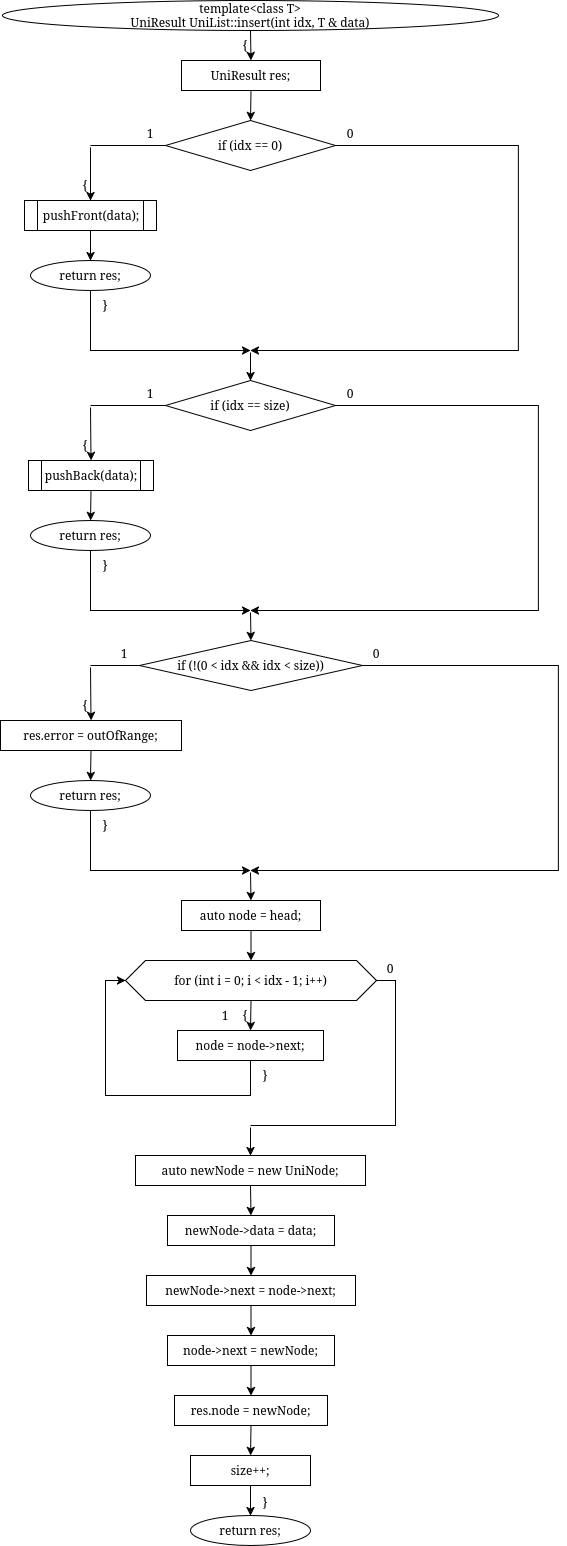

The diagram above was exported from draw.io. Its source (the exported page's mxGraphModel, read from the mxfile embedded in the PNG):
<mxGraphModel dx="375" dy="-218" grid="1" gridSize="10" guides="1" tooltips="1" connect="1" arrows="1" fold="1" page="1" pageScale="1" pageWidth="850" pageHeight="1100" math="0" shadow="0">
  <root>
    <mxCell id="0" />
    <mxCell id="1" parent="0" />
    <mxCell id="wMTyb6-KVzNWYsJpBsUY-1059" parent="1" style="ellipse;whiteSpace=wrap;html=1;" value="&lt;div&gt;template&amp;lt;class T&amp;gt;&lt;/div&gt;&lt;div&gt;UniResult UniList::insert(int idx, T &amp;amp; data)&lt;/div&gt;" vertex="1">
      <mxGeometry height="30" width="496" x="872" y="1510" as="geometry" />
    </mxCell>
    <mxCell id="wMTyb6-KVzNWYsJpBsUY-1060" parent="1" style="text;html=1;whiteSpace=wrap;strokeColor=none;fillColor=none;align=center;verticalAlign=middle;rounded=0;" value="{" vertex="1">
      <mxGeometry height="16" width="20" x="1105" y="1547" as="geometry" />
    </mxCell>
    <mxCell id="wMTyb6-KVzNWYsJpBsUY-1061" parent="1" style="rounded=0;whiteSpace=wrap;html=1;" value="UniResult&lt;T&gt; res;" vertex="1">
      <mxGeometry height="30" width="139" x="1051" y="1570" as="geometry" />
    </mxCell>
    <mxCell id="wMTyb6-KVzNWYsJpBsUY-1062" parent="1" style="rhombus;whiteSpace=wrap;html=1;" value="if (idx == 0)" vertex="1">
      <mxGeometry height="50" width="170" x="1035" y="1630" as="geometry" />
    </mxCell>
    <mxCell id="wMTyb6-KVzNWYsJpBsUY-1063" parent="1" style="text;html=1;whiteSpace=wrap;strokeColor=none;fillColor=none;align=center;verticalAlign=middle;rounded=0;" value="1" vertex="1">
      <mxGeometry height="16" width="20" x="1010" y="1635" as="geometry" />
    </mxCell>
    <mxCell id="wMTyb6-KVzNWYsJpBsUY-1064" parent="1" style="text;html=1;whiteSpace=wrap;strokeColor=none;fillColor=none;align=center;verticalAlign=middle;rounded=0;" value="0" vertex="1">
      <mxGeometry height="16" width="20" x="1210" y="1635" as="geometry" />
    </mxCell>
    <mxCell id="wMTyb6-KVzNWYsJpBsUY-1065" parent="1" style="text;html=1;whiteSpace=wrap;strokeColor=none;fillColor=none;align=center;verticalAlign=middle;rounded=0;" value="{" vertex="1">
      <mxGeometry height="16" width="20" x="945" y="1687" as="geometry" />
    </mxCell>
    <mxCell id="wMTyb6-KVzNWYsJpBsUY-1066" parent="1" style="rounded=0;whiteSpace=wrap;html=1;fillColor=none;strokeColor=none;" value="" vertex="1">
      <mxGeometry height="2" width="2" x="959" y="1655" as="geometry" />
    </mxCell>
    <mxCell id="wMTyb6-KVzNWYsJpBsUY-1067" parent="1" style="shape=process;whiteSpace=wrap;html=1;backgroundOutline=1;" value="pushFront(data);" vertex="1">
      <mxGeometry height="30" width="132" x="894" y="1710" as="geometry" />
    </mxCell>
    <mxCell id="wMTyb6-KVzNWYsJpBsUY-1068" parent="1" style="ellipse;whiteSpace=wrap;html=1;" value="return res;" vertex="1">
      <mxGeometry height="30" width="120" x="900" y="1770" as="geometry" />
    </mxCell>
    <mxCell id="wMTyb6-KVzNWYsJpBsUY-1069" parent="1" style="text;html=1;whiteSpace=wrap;strokeColor=none;fillColor=none;align=center;verticalAlign=middle;rounded=0;" value="}" vertex="1">
      <mxGeometry height="16" width="20" x="965" y="1807" as="geometry" />
    </mxCell>
    <mxCell id="wMTyb6-KVzNWYsJpBsUY-1070" parent="1" style="rounded=0;whiteSpace=wrap;html=1;fillColor=none;strokeColor=none;" value="" vertex="1">
      <mxGeometry height="2" width="2" x="1119" y="1860" as="geometry" />
    </mxCell>
    <mxCell id="wMTyb6-KVzNWYsJpBsUY-1071" parent="1" style="rhombus;whiteSpace=wrap;html=1;" value="if (idx == size)" vertex="1">
      <mxGeometry height="50" width="170" x="1035" y="1890" as="geometry" />
    </mxCell>
    <mxCell id="wMTyb6-KVzNWYsJpBsUY-1072" parent="1" style="text;html=1;whiteSpace=wrap;strokeColor=none;fillColor=none;align=center;verticalAlign=middle;rounded=0;" value="1" vertex="1">
      <mxGeometry height="16" width="20" x="1010" y="1895" as="geometry" />
    </mxCell>
    <mxCell id="wMTyb6-KVzNWYsJpBsUY-1073" parent="1" style="text;html=1;whiteSpace=wrap;strokeColor=none;fillColor=none;align=center;verticalAlign=middle;rounded=0;" value="0" vertex="1">
      <mxGeometry height="16" width="20" x="1210" y="1895" as="geometry" />
    </mxCell>
    <mxCell id="wMTyb6-KVzNWYsJpBsUY-1074" parent="1" style="text;html=1;whiteSpace=wrap;strokeColor=none;fillColor=none;align=center;verticalAlign=middle;rounded=0;" value="{" vertex="1">
      <mxGeometry height="16" width="20" x="945" y="1947" as="geometry" />
    </mxCell>
    <mxCell id="wMTyb6-KVzNWYsJpBsUY-1075" parent="1" style="rounded=0;whiteSpace=wrap;html=1;fillColor=none;strokeColor=none;" value="" vertex="1">
      <mxGeometry height="2" width="2" x="959" y="1915" as="geometry" />
    </mxCell>
    <mxCell id="wMTyb6-KVzNWYsJpBsUY-1076" parent="1" style="shape=process;whiteSpace=wrap;html=1;backgroundOutline=1;" value="pushBack(data);" vertex="1">
      <mxGeometry height="30" width="125" x="898" y="1970" as="geometry" />
    </mxCell>
    <mxCell id="wMTyb6-KVzNWYsJpBsUY-1077" parent="1" style="ellipse;whiteSpace=wrap;html=1;" value="return res;" vertex="1">
      <mxGeometry height="30" width="120" x="900" y="2030" as="geometry" />
    </mxCell>
    <mxCell id="wMTyb6-KVzNWYsJpBsUY-1078" parent="1" style="text;html=1;whiteSpace=wrap;strokeColor=none;fillColor=none;align=center;verticalAlign=middle;rounded=0;" value="}" vertex="1">
      <mxGeometry height="16" width="20" x="965" y="2067" as="geometry" />
    </mxCell>
    <mxCell id="wMTyb6-KVzNWYsJpBsUY-1079" parent="1" style="rounded=0;whiteSpace=wrap;html=1;fillColor=none;strokeColor=none;" value="" vertex="1">
      <mxGeometry height="2" width="2" x="1119" y="2120" as="geometry" />
    </mxCell>
    <mxCell id="wMTyb6-KVzNWYsJpBsUY-1080" parent="1" style="rhombus;whiteSpace=wrap;html=1;" value="if (!(0 &lt; idx &amp;&amp; idx &lt; size))" vertex="1">
      <mxGeometry height="50" width="223" x="1009" y="2150" as="geometry" />
    </mxCell>
    <mxCell id="wMTyb6-KVzNWYsJpBsUY-1081" parent="1" style="text;html=1;whiteSpace=wrap;strokeColor=none;fillColor=none;align=center;verticalAlign=middle;rounded=0;" value="1" vertex="1">
      <mxGeometry height="16" width="20" x="984" y="2155" as="geometry" />
    </mxCell>
    <mxCell id="wMTyb6-KVzNWYsJpBsUY-1082" parent="1" style="text;html=1;whiteSpace=wrap;strokeColor=none;fillColor=none;align=center;verticalAlign=middle;rounded=0;" value="0" vertex="1">
      <mxGeometry height="16" width="20" x="1236" y="2155" as="geometry" />
    </mxCell>
    <mxCell id="wMTyb6-KVzNWYsJpBsUY-1083" parent="1" style="text;html=1;whiteSpace=wrap;strokeColor=none;fillColor=none;align=center;verticalAlign=middle;rounded=0;" value="{" vertex="1">
      <mxGeometry height="16" width="20" x="945" y="2207" as="geometry" />
    </mxCell>
    <mxCell id="wMTyb6-KVzNWYsJpBsUY-1084" parent="1" style="rounded=0;whiteSpace=wrap;html=1;fillColor=none;strokeColor=none;" value="" vertex="1">
      <mxGeometry height="2" width="2" x="959" y="2175" as="geometry" />
    </mxCell>
    <mxCell id="wMTyb6-KVzNWYsJpBsUY-1085" parent="1" style="rounded=0;whiteSpace=wrap;html=1;" value="res.error = outOfRange;" vertex="1">
      <mxGeometry height="30" width="181" x="870" y="2230" as="geometry" />
    </mxCell>
    <mxCell id="wMTyb6-KVzNWYsJpBsUY-1086" parent="1" style="ellipse;whiteSpace=wrap;html=1;" value="return res;" vertex="1">
      <mxGeometry height="30" width="120" x="900" y="2290" as="geometry" />
    </mxCell>
    <mxCell id="wMTyb6-KVzNWYsJpBsUY-1087" parent="1" style="text;html=1;whiteSpace=wrap;strokeColor=none;fillColor=none;align=center;verticalAlign=middle;rounded=0;" value="}" vertex="1">
      <mxGeometry height="16" width="20" x="965" y="2327" as="geometry" />
    </mxCell>
    <mxCell id="wMTyb6-KVzNWYsJpBsUY-1088" parent="1" style="rounded=0;whiteSpace=wrap;html=1;fillColor=none;strokeColor=none;" value="" vertex="1">
      <mxGeometry height="2" width="2" x="1119" y="2380" as="geometry" />
    </mxCell>
    <mxCell id="wMTyb6-KVzNWYsJpBsUY-1089" parent="1" style="rounded=0;whiteSpace=wrap;html=1;" value="auto node = head;" vertex="1">
      <mxGeometry height="30" width="139" x="1051" y="2410" as="geometry" />
    </mxCell>
    <mxCell id="wMTyb6-KVzNWYsJpBsUY-1090" parent="1" style="shape=hexagon;perimeter=hexagonPerimeter2;whiteSpace=wrap;html=1;fixedSize=1;" value="for (int i = 0; i &lt; idx - 1; i++)" vertex="1">
      <mxGeometry height="40" width="251" x="995" y="2470" as="geometry" />
    </mxCell>
    <mxCell id="wMTyb6-KVzNWYsJpBsUY-1091" parent="1" style="text;html=1;whiteSpace=wrap;strokeColor=none;fillColor=none;align=center;verticalAlign=middle;rounded=0;" value="{" vertex="1">
      <mxGeometry height="16" width="20" x="1105" y="2517" as="geometry" />
    </mxCell>
    <mxCell id="wMTyb6-KVzNWYsJpBsUY-1092" parent="1" style="text;html=1;whiteSpace=wrap;strokeColor=none;fillColor=none;align=center;verticalAlign=middle;rounded=0;" value="1" vertex="1">
      <mxGeometry height="16" width="20" x="1085" y="2517" as="geometry" />
    </mxCell>
    <mxCell id="wMTyb6-KVzNWYsJpBsUY-1093" parent="1" style="text;html=1;whiteSpace=wrap;strokeColor=none;fillColor=none;align=center;verticalAlign=middle;rounded=0;" value="0" vertex="1">
      <mxGeometry height="16" width="20" x="1250" y="2470" as="geometry" />
    </mxCell>
    <mxCell id="wMTyb6-KVzNWYsJpBsUY-1094" parent="1" style="rounded=0;whiteSpace=wrap;html=1;" value="node = node-&gt;next;" vertex="1">
      <mxGeometry height="30" width="146" x="1047" y="2540" as="geometry" />
    </mxCell>
    <mxCell id="wMTyb6-KVzNWYsJpBsUY-1095" parent="1" style="text;html=1;whiteSpace=wrap;strokeColor=none;fillColor=none;align=center;verticalAlign=middle;rounded=0;" value="}" vertex="1">
      <mxGeometry height="16" width="20" x="1125" y="2577" as="geometry" />
    </mxCell>
    <mxCell id="wMTyb6-KVzNWYsJpBsUY-1096" parent="1" style="rounded=0;whiteSpace=wrap;html=1;fillColor=none;strokeColor=none;" value="" vertex="1">
      <mxGeometry height="2" width="2" x="1119" y="2635" as="geometry" />
    </mxCell>
    <mxCell id="wMTyb6-KVzNWYsJpBsUY-1097" parent="1" style="rounded=0;whiteSpace=wrap;html=1;" value="auto newNode = new UniNode&lt;T&gt;;" vertex="1">
      <mxGeometry height="30" width="230" x="1005" y="2665" as="geometry" />
    </mxCell>
    <mxCell id="wMTyb6-KVzNWYsJpBsUY-1098" parent="1" style="rounded=0;whiteSpace=wrap;html=1;" value="newNode-&gt;data = data;" vertex="1">
      <mxGeometry height="30" width="167" x="1037" y="2725" as="geometry" />
    </mxCell>
    <mxCell id="wMTyb6-KVzNWYsJpBsUY-1099" parent="1" style="rounded=0;whiteSpace=wrap;html=1;" value="newNode-&gt;next = node-&gt;next;" vertex="1">
      <mxGeometry height="30" width="209" x="1016" y="2785" as="geometry" />
    </mxCell>
    <mxCell id="wMTyb6-KVzNWYsJpBsUY-1100" parent="1" style="rounded=0;whiteSpace=wrap;html=1;" value="node-&gt;next = newNode;" vertex="1">
      <mxGeometry height="30" width="167" x="1037" y="2845" as="geometry" />
    </mxCell>
    <mxCell id="wMTyb6-KVzNWYsJpBsUY-1101" parent="1" style="rounded=0;whiteSpace=wrap;html=1;" value="res.node = newNode;" vertex="1">
      <mxGeometry height="30" width="153" x="1044" y="2905" as="geometry" />
    </mxCell>
    <mxCell id="wMTyb6-KVzNWYsJpBsUY-1102" parent="1" style="rounded=0;whiteSpace=wrap;html=1;" value="size++;" vertex="1">
      <mxGeometry height="30" width="120" x="1060" y="2965" as="geometry" />
    </mxCell>
    <mxCell id="wMTyb6-KVzNWYsJpBsUY-1103" parent="1" style="ellipse;whiteSpace=wrap;html=1;" value="return res;" vertex="1">
      <mxGeometry height="30" width="120" x="1060" y="3025" as="geometry" />
    </mxCell>
    <mxCell id="wMTyb6-KVzNWYsJpBsUY-1104" parent="1" style="text;html=1;whiteSpace=wrap;strokeColor=none;fillColor=none;align=center;verticalAlign=middle;rounded=0;" value="}" vertex="1">
      <mxGeometry height="16" width="20" x="1125" y="3004" as="geometry" />
    </mxCell>
    <mxCell id="wMTyb6-KVzNWYsJpBsUY-1105" edge="1" parent="1" source="wMTyb6-KVzNWYsJpBsUY-1059" style="endArrow=classic;html=1;rounded=0;exitX=0.5;exitY=1;exitDx=0;exitDy=0;entryX=0.5;entryY=0;entryDx=0;entryDy=0;" target="wMTyb6-KVzNWYsJpBsUY-1061" value="">
      <mxGeometry relative="1" as="geometry" />
    </mxCell>
    <mxCell id="wMTyb6-KVzNWYsJpBsUY-1106" edge="1" parent="1" source="wMTyb6-KVzNWYsJpBsUY-1061" style="endArrow=classic;html=1;rounded=0;exitX=0.5;exitY=1;exitDx=0;exitDy=0;entryX=0.5;entryY=0;entryDx=0;entryDy=0;" target="wMTyb6-KVzNWYsJpBsUY-1062" value="">
      <mxGeometry relative="1" as="geometry" />
    </mxCell>
    <mxCell id="wMTyb6-KVzNWYsJpBsUY-1107" edge="1" parent="1" source="wMTyb6-KVzNWYsJpBsUY-1062" style="endArrow=none;html=1;rounded=0;exitX=0;exitY=0.5;exitDx=0;exitDy=0;entryX=0.5;entryY=0;entryDx=0;entryDy=0;" target="wMTyb6-KVzNWYsJpBsUY-1066" value="">
      <mxGeometry relative="1" as="geometry">
        <Array as="points">
          <mxPoint x="1035" y="1655" />
          <mxPoint x="960" y="1655" />
        </Array>
      </mxGeometry>
    </mxCell>
    <mxCell id="wMTyb6-KVzNWYsJpBsUY-1108" edge="1" parent="1" source="wMTyb6-KVzNWYsJpBsUY-1066" style="endArrow=classic;html=1;rounded=0;exitX=0.5;exitY=1;exitDx=0;exitDy=0;entryX=0.5;entryY=0;entryDx=0;entryDy=0;" target="wMTyb6-KVzNWYsJpBsUY-1067" value="">
      <mxGeometry relative="1" as="geometry" />
    </mxCell>
    <mxCell id="wMTyb6-KVzNWYsJpBsUY-1109" edge="1" parent="1" source="wMTyb6-KVzNWYsJpBsUY-1067" style="endArrow=classic;html=1;rounded=0;exitX=0.5;exitY=1;exitDx=0;exitDy=0;entryX=0.5;entryY=0;entryDx=0;entryDy=0;" target="wMTyb6-KVzNWYsJpBsUY-1068" value="">
      <mxGeometry relative="1" as="geometry" />
    </mxCell>
    <mxCell id="wMTyb6-KVzNWYsJpBsUY-1110" edge="1" parent="1" source="wMTyb6-KVzNWYsJpBsUY-1068" style="endArrow=classic;html=1;rounded=0;exitX=0.5;exitY=1;exitDx=0;exitDy=0;entryX=0.5;entryY=0;entryDx=0;entryDy=0;" target="wMTyb6-KVzNWYsJpBsUY-1070" value="">
      <mxGeometry relative="1" as="geometry">
        <Array as="points">
          <mxPoint x="960" y="1830" />
          <mxPoint x="960" y="1860" />
          <mxPoint x="1120" y="1860" />
        </Array>
      </mxGeometry>
    </mxCell>
    <mxCell id="wMTyb6-KVzNWYsJpBsUY-1111" edge="1" parent="1" source="wMTyb6-KVzNWYsJpBsUY-1062" style="endArrow=classic;html=1;rounded=0;exitX=1;exitY=0.5;exitDx=0;exitDy=0;entryX=0.5;entryY=0;entryDx=0;entryDy=0;" target="wMTyb6-KVzNWYsJpBsUY-1070" value="">
      <mxGeometry relative="1" as="geometry">
        <Array as="points">
          <mxPoint x="1388" y="1655" />
          <mxPoint x="1388" y="1860" />
          <mxPoint x="1120" y="1860" />
        </Array>
      </mxGeometry>
    </mxCell>
    <mxCell id="wMTyb6-KVzNWYsJpBsUY-1112" edge="1" parent="1" source="wMTyb6-KVzNWYsJpBsUY-1070" style="endArrow=classic;html=1;rounded=0;exitX=0.5;exitY=1;exitDx=0;exitDy=0;entryX=0.5;entryY=0;entryDx=0;entryDy=0;" target="wMTyb6-KVzNWYsJpBsUY-1071" value="">
      <mxGeometry relative="1" as="geometry" />
    </mxCell>
    <mxCell id="wMTyb6-KVzNWYsJpBsUY-1113" edge="1" parent="1" source="wMTyb6-KVzNWYsJpBsUY-1071" style="endArrow=none;html=1;rounded=0;exitX=0;exitY=0.5;exitDx=0;exitDy=0;entryX=0.5;entryY=0;entryDx=0;entryDy=0;" target="wMTyb6-KVzNWYsJpBsUY-1075" value="">
      <mxGeometry relative="1" as="geometry">
        <Array as="points">
          <mxPoint x="1035" y="1915" />
          <mxPoint x="960" y="1915" />
        </Array>
      </mxGeometry>
    </mxCell>
    <mxCell id="wMTyb6-KVzNWYsJpBsUY-1114" edge="1" parent="1" source="wMTyb6-KVzNWYsJpBsUY-1075" style="endArrow=classic;html=1;rounded=0;exitX=0.5;exitY=1;exitDx=0;exitDy=0;entryX=0.5;entryY=0;entryDx=0;entryDy=0;" target="wMTyb6-KVzNWYsJpBsUY-1076" value="">
      <mxGeometry relative="1" as="geometry" />
    </mxCell>
    <mxCell id="wMTyb6-KVzNWYsJpBsUY-1115" edge="1" parent="1" source="wMTyb6-KVzNWYsJpBsUY-1076" style="endArrow=classic;html=1;rounded=0;exitX=0.5;exitY=1;exitDx=0;exitDy=0;entryX=0.5;entryY=0;entryDx=0;entryDy=0;" target="wMTyb6-KVzNWYsJpBsUY-1077" value="">
      <mxGeometry relative="1" as="geometry" />
    </mxCell>
    <mxCell id="wMTyb6-KVzNWYsJpBsUY-1116" edge="1" parent="1" source="wMTyb6-KVzNWYsJpBsUY-1077" style="endArrow=classic;html=1;rounded=0;exitX=0.5;exitY=1;exitDx=0;exitDy=0;entryX=0.5;entryY=0;entryDx=0;entryDy=0;" target="wMTyb6-KVzNWYsJpBsUY-1079" value="">
      <mxGeometry relative="1" as="geometry">
        <Array as="points">
          <mxPoint x="960" y="2090" />
          <mxPoint x="960" y="2120" />
          <mxPoint x="1120" y="2120" />
        </Array>
      </mxGeometry>
    </mxCell>
    <mxCell id="wMTyb6-KVzNWYsJpBsUY-1117" edge="1" parent="1" source="wMTyb6-KVzNWYsJpBsUY-1071" style="endArrow=classic;html=1;rounded=0;exitX=1;exitY=0.5;exitDx=0;exitDy=0;entryX=0.5;entryY=0;entryDx=0;entryDy=0;" target="wMTyb6-KVzNWYsJpBsUY-1079" value="">
      <mxGeometry relative="1" as="geometry">
        <Array as="points">
          <mxPoint x="1408" y="1915" />
          <mxPoint x="1408" y="2120" />
          <mxPoint x="1120" y="2120" />
        </Array>
      </mxGeometry>
    </mxCell>
    <mxCell id="wMTyb6-KVzNWYsJpBsUY-1118" edge="1" parent="1" source="wMTyb6-KVzNWYsJpBsUY-1079" style="endArrow=classic;html=1;rounded=0;exitX=0.5;exitY=1;exitDx=0;exitDy=0;entryX=0.5;entryY=0;entryDx=0;entryDy=0;" target="wMTyb6-KVzNWYsJpBsUY-1080" value="">
      <mxGeometry relative="1" as="geometry" />
    </mxCell>
    <mxCell id="wMTyb6-KVzNWYsJpBsUY-1119" edge="1" parent="1" source="wMTyb6-KVzNWYsJpBsUY-1080" style="endArrow=none;html=1;rounded=0;exitX=0;exitY=0.5;exitDx=0;exitDy=0;entryX=0.5;entryY=0;entryDx=0;entryDy=0;" target="wMTyb6-KVzNWYsJpBsUY-1084" value="">
      <mxGeometry relative="1" as="geometry">
        <Array as="points">
          <mxPoint x="1009" y="2175" />
          <mxPoint x="960" y="2175" />
        </Array>
      </mxGeometry>
    </mxCell>
    <mxCell id="wMTyb6-KVzNWYsJpBsUY-1120" edge="1" parent="1" source="wMTyb6-KVzNWYsJpBsUY-1084" style="endArrow=classic;html=1;rounded=0;exitX=0.5;exitY=1;exitDx=0;exitDy=0;entryX=0.5;entryY=0;entryDx=0;entryDy=0;" target="wMTyb6-KVzNWYsJpBsUY-1085" value="">
      <mxGeometry relative="1" as="geometry" />
    </mxCell>
    <mxCell id="wMTyb6-KVzNWYsJpBsUY-1121" edge="1" parent="1" source="wMTyb6-KVzNWYsJpBsUY-1085" style="endArrow=classic;html=1;rounded=0;exitX=0.5;exitY=1;exitDx=0;exitDy=0;entryX=0.5;entryY=0;entryDx=0;entryDy=0;" target="wMTyb6-KVzNWYsJpBsUY-1086" value="">
      <mxGeometry relative="1" as="geometry" />
    </mxCell>
    <mxCell id="wMTyb6-KVzNWYsJpBsUY-1122" edge="1" parent="1" source="wMTyb6-KVzNWYsJpBsUY-1086" style="endArrow=classic;html=1;rounded=0;exitX=0.5;exitY=1;exitDx=0;exitDy=0;entryX=0.5;entryY=0;entryDx=0;entryDy=0;" target="wMTyb6-KVzNWYsJpBsUY-1088" value="">
      <mxGeometry relative="1" as="geometry">
        <Array as="points">
          <mxPoint x="960" y="2350" />
          <mxPoint x="960" y="2380" />
          <mxPoint x="1120" y="2380" />
        </Array>
      </mxGeometry>
    </mxCell>
    <mxCell id="wMTyb6-KVzNWYsJpBsUY-1123" edge="1" parent="1" source="wMTyb6-KVzNWYsJpBsUY-1080" style="endArrow=classic;html=1;rounded=0;exitX=1;exitY=0.5;exitDx=0;exitDy=0;entryX=0.5;entryY=0;entryDx=0;entryDy=0;" target="wMTyb6-KVzNWYsJpBsUY-1088" value="">
      <mxGeometry relative="1" as="geometry">
        <Array as="points">
          <mxPoint x="1428" y="2175" />
          <mxPoint x="1428" y="2380" />
          <mxPoint x="1120" y="2380" />
        </Array>
      </mxGeometry>
    </mxCell>
    <mxCell id="wMTyb6-KVzNWYsJpBsUY-1124" edge="1" parent="1" source="wMTyb6-KVzNWYsJpBsUY-1088" style="endArrow=classic;html=1;rounded=0;exitX=0.5;exitY=1;exitDx=0;exitDy=0;entryX=0.5;entryY=0;entryDx=0;entryDy=0;" target="wMTyb6-KVzNWYsJpBsUY-1089" value="">
      <mxGeometry relative="1" as="geometry" />
    </mxCell>
    <mxCell id="wMTyb6-KVzNWYsJpBsUY-1125" edge="1" parent="1" source="wMTyb6-KVzNWYsJpBsUY-1089" style="endArrow=classic;html=1;rounded=0;exitX=0.5;exitY=1;exitDx=0;exitDy=0;entryX=0.5;entryY=0;entryDx=0;entryDy=0;" target="wMTyb6-KVzNWYsJpBsUY-1090" value="">
      <mxGeometry relative="1" as="geometry" />
    </mxCell>
    <mxCell id="wMTyb6-KVzNWYsJpBsUY-1126" edge="1" parent="1" source="wMTyb6-KVzNWYsJpBsUY-1090" style="endArrow=classic;html=1;rounded=0;exitX=0.5;exitY=1;exitDx=0;exitDy=0;entryX=0.5;entryY=0;entryDx=0;entryDy=0;" target="wMTyb6-KVzNWYsJpBsUY-1094" value="">
      <mxGeometry relative="1" as="geometry" />
    </mxCell>
    <mxCell id="wMTyb6-KVzNWYsJpBsUY-1127" edge="1" parent="1" source="wMTyb6-KVzNWYsJpBsUY-1094" style="endArrow=classic;html=1;rounded=0;exitX=0.5;exitY=1;exitDx=0;exitDy=0;entryX=0;entryY=0.5;entryDx=0;entryDy=0;" target="wMTyb6-KVzNWYsJpBsUY-1090" value="">
      <mxGeometry relative="1" as="geometry">
        <Array as="points">
          <mxPoint x="1120" y="2605" />
          <mxPoint x="975" y="2605" />
          <mxPoint x="975" y="2490" />
        </Array>
      </mxGeometry>
    </mxCell>
    <mxCell id="wMTyb6-KVzNWYsJpBsUY-1128" edge="1" parent="1" source="wMTyb6-KVzNWYsJpBsUY-1090" style="endArrow=none;html=1;rounded=0;exitX=1;exitY=0.5;exitDx=0;exitDy=0;entryX=0.5;entryY=0;entryDx=0;entryDy=0;" target="wMTyb6-KVzNWYsJpBsUY-1096" value="">
      <mxGeometry relative="1" as="geometry">
        <Array as="points">
          <mxPoint x="1265" y="2490" />
          <mxPoint x="1265" y="2635" />
          <mxPoint x="1120" y="2635" />
        </Array>
      </mxGeometry>
    </mxCell>
    <mxCell id="wMTyb6-KVzNWYsJpBsUY-1129" edge="1" parent="1" source="wMTyb6-KVzNWYsJpBsUY-1096" style="endArrow=classic;html=1;rounded=0;exitX=0.5;exitY=1;exitDx=0;exitDy=0;entryX=0.5;entryY=0;entryDx=0;entryDy=0;" target="wMTyb6-KVzNWYsJpBsUY-1097" value="">
      <mxGeometry relative="1" as="geometry" />
    </mxCell>
    <mxCell id="wMTyb6-KVzNWYsJpBsUY-1130" edge="1" parent="1" source="wMTyb6-KVzNWYsJpBsUY-1097" style="endArrow=classic;html=1;rounded=0;exitX=0.5;exitY=1;exitDx=0;exitDy=0;entryX=0.5;entryY=0;entryDx=0;entryDy=0;" target="wMTyb6-KVzNWYsJpBsUY-1098" value="">
      <mxGeometry relative="1" as="geometry" />
    </mxCell>
    <mxCell id="wMTyb6-KVzNWYsJpBsUY-1131" edge="1" parent="1" source="wMTyb6-KVzNWYsJpBsUY-1098" style="endArrow=classic;html=1;rounded=0;exitX=0.5;exitY=1;exitDx=0;exitDy=0;entryX=0.5;entryY=0;entryDx=0;entryDy=0;" target="wMTyb6-KVzNWYsJpBsUY-1099" value="">
      <mxGeometry relative="1" as="geometry" />
    </mxCell>
    <mxCell id="wMTyb6-KVzNWYsJpBsUY-1132" edge="1" parent="1" source="wMTyb6-KVzNWYsJpBsUY-1099" style="endArrow=classic;html=1;rounded=0;exitX=0.5;exitY=1;exitDx=0;exitDy=0;entryX=0.5;entryY=0;entryDx=0;entryDy=0;" target="wMTyb6-KVzNWYsJpBsUY-1100" value="">
      <mxGeometry relative="1" as="geometry" />
    </mxCell>
    <mxCell id="wMTyb6-KVzNWYsJpBsUY-1133" edge="1" parent="1" source="wMTyb6-KVzNWYsJpBsUY-1100" style="endArrow=classic;html=1;rounded=0;exitX=0.5;exitY=1;exitDx=0;exitDy=0;entryX=0.5;entryY=0;entryDx=0;entryDy=0;" target="wMTyb6-KVzNWYsJpBsUY-1101" value="">
      <mxGeometry relative="1" as="geometry" />
    </mxCell>
    <mxCell id="wMTyb6-KVzNWYsJpBsUY-1134" edge="1" parent="1" source="wMTyb6-KVzNWYsJpBsUY-1101" style="endArrow=classic;html=1;rounded=0;exitX=0.5;exitY=1;exitDx=0;exitDy=0;entryX=0.5;entryY=0;entryDx=0;entryDy=0;" target="wMTyb6-KVzNWYsJpBsUY-1102" value="">
      <mxGeometry relative="1" as="geometry" />
    </mxCell>
    <mxCell id="wMTyb6-KVzNWYsJpBsUY-1135" edge="1" parent="1" source="wMTyb6-KVzNWYsJpBsUY-1102" style="endArrow=classic;html=1;rounded=0;exitX=0.5;exitY=1;exitDx=0;exitDy=0;entryX=0.5;entryY=0;entryDx=0;entryDy=0;" target="wMTyb6-KVzNWYsJpBsUY-1103" value="">
      <mxGeometry relative="1" as="geometry" />
    </mxCell>
  </root>
</mxGraphModel>